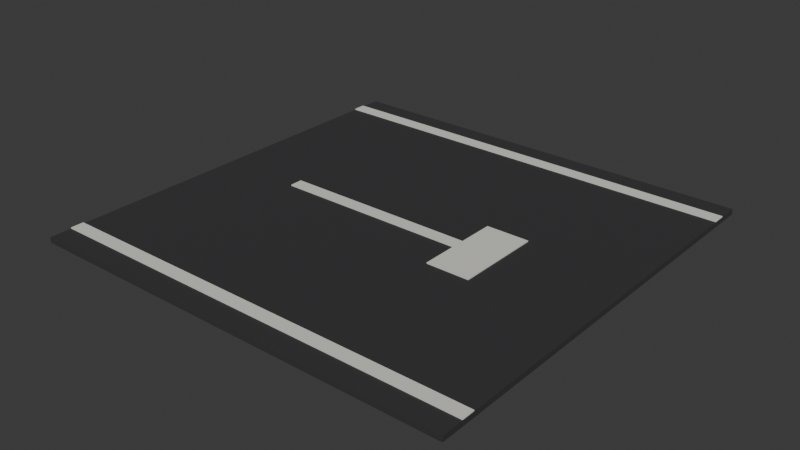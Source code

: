 # Source: drive-lane.blend  (saved by Blender 5.2.44; exported with 4.5.12 LTS)
import bpy
from mathutils import Matrix  # noqa: F401  (used for matrix-valued properties, if any)

bpy.ops.wm.read_factory_settings(use_empty=True)
scene = bpy.context.scene
scene.name = 'Scene'

# ---- collections
col_collection = bpy.data.collections.new('Collection'); scene.collection.children.link(col_collection)

# ---- materials (node trees are filled in below, after node groups)
mat_asphalt = bpy.data.materials.new('asphalt')
mat_asphalt.diffuse_color = (0.0331, 0.0331, 0.0356, 1.0)
mat_paint = bpy.data.materials.new('paint')
mat_paint.diffuse_color = (0.7157, 0.7157, 0.6445, 1.0)

# ---- material node trees
mat_asphalt.use_nodes = True; mat_asphalt.node_tree.nodes.clear()
_N = mat_asphalt.node_tree.nodes; _L = mat_asphalt.node_tree.links
n0 = _N.new('ShaderNodeBsdfPrincipled'); n0.name = 'Principled BSDF'; n0.location = (-200, 100)
n0.inputs[0].default_value = (0.0331, 0.0331, 0.0356, 1.0)
n0.inputs[2].default_value = 0.85
n0.inputs[10].default_value = 0.005
n1 = _N.new('ShaderNodeOutputMaterial'); n1.name = 'Material Output'; n1.location = (200, 100)
_L.new(n0.outputs[0], n1.inputs[0])
n1.is_active_output = True
mat_paint.use_nodes = True; mat_paint.node_tree.nodes.clear()
_N = mat_paint.node_tree.nodes; _L = mat_paint.node_tree.links
n0 = _N.new('ShaderNodeBsdfPrincipled'); n0.name = 'Principled BSDF'; n0.location = (-200, 100)
n0.inputs[0].default_value = (0.7157, 0.7157, 0.6445, 1.0)
n0.inputs[2].default_value = 0.85
n0.inputs[10].default_value = 0.005
n1 = _N.new('ShaderNodeOutputMaterial'); n1.name = 'Material Output'; n1.location = (200, 100)
_L.new(n0.outputs[0], n1.inputs[0])
n1.is_active_output = True

# ---- world
world_world = bpy.data.worlds.new('World'); scene.world = world_world
world_world.use_nodes = True; world_world.node_tree.nodes.clear()
_N = world_world.node_tree.nodes; _L = world_world.node_tree.links
n0 = _N.new('ShaderNodeOutputWorld'); n0.name = 'World Output'; n0.location = (200, 100)
n1 = _N.new('ShaderNodeBackground'); n1.name = 'Background'; n1.location = (-200, 100)
n1.inputs[0].default_value = (0.05088, 0.05088, 0.05088, 1.0)
_L.new(n1.outputs[0], n0.inputs[0])
n0.is_active_output = True
world_world.color = (0.05088, 0.05088, 0.05088)
world_world.sun_shadow_jitter_overblur = 0.0

# ---- meshes
me_asphalt = bpy.data.meshes.new('asphalt')
me_asphalt.from_pydata([(-2.0, -2.0, 0.0), (2.0, -2.0, 0.0), (2.0, 2.0, 0.0), (-2.0, 2.0, 0.0), (-2.0, -2.0, 0.05), (2.0, -2.0, 0.05), (2.0, 2.0, 0.05), (-2.0, 2.0, 0.05), (-2.0, -1.8, 0.05), (2.0, -1.8, 0.05), (2.0, -1.68, 0.05), (-2.0, -1.68, 0.05), (-2.0, -1.8, 0.06), (2.0, -1.8, 0.06), (2.0, -1.68, 0.06), (-2.0, -1.68, 0.06), (-2.0, 1.68, 0.05), (2.0, 1.68, 0.05), (2.0, 1.8, 0.05), (-2.0, 1.8, 0.05), (-2.0, 1.68, 0.06), (2.0, 1.68, 0.06), (2.0, 1.8, 0.06), (-2.0, 1.8, 0.06), (-1.2, -0.06, 0.05), (0.6, -0.06, 0.05), (0.6, 0.06, 0.05), (-1.2, 0.06, 0.05), (-1.2, -0.06, 0.06), (0.6, -0.06, 0.06), (0.6, 0.06, 0.06), (-1.2, 0.06, 0.06), (0.6, -0.4, 0.05), (1.0, -0.4, 0.05), (1.0, 0.4, 0.05), (0.6, 0.4, 0.05), (0.6, -0.4, 0.06), (1.0, -0.4, 0.06), (1.0, 0.4, 0.06), (0.6, 0.4, 0.06)], [], [(0, 3, 2, 1), (4, 5, 6, 7), (0, 1, 5, 4), (1, 2, 6, 5), (2, 3, 7, 6), (3, 0, 4, 7), (8, 11, 10, 9), (12, 13, 14, 15), (8, 9, 13, 12), (9, 10, 14, 13), (10, 11, 15, 14), (11, 8, 12, 15), (16, 19, 18, 17), (20, 21, 22, 23), (16, 17, 21, 20), (17, 18, 22, 21), (18, 19, 23, 22), (19, 16, 20, 23), (24, 27, 26, 25), (28, 29, 30, 31), (24, 25, 29, 28), (25, 26, 30, 29), (26, 27, 31, 30), (27, 24, 28, 31), (32, 35, 34, 33), (36, 37, 38, 39), (32, 33, 37, 36), (33, 34, 38, 37), (34, 35, 39, 38), (35, 32, 36, 39)])
me_asphalt.polygons.foreach_set('material_index', [0, 0, 0, 0, 0, 0, 1, 1, 1, 1, 1, 1, 1, 1, 1, 1, 1, 1, 1, 1, 1, 1, 1, 1, 1, 1, 1, 1, 1, 1])
me_asphalt.materials.append(mat_asphalt)
me_asphalt.materials.append(mat_paint)
me_asphalt.update()

# ---- objects
ob_drive_lane = bpy.data.objects.new('drive-lane', me_asphalt)

# ---- transforms, parenting, visibility, modifiers, constraints
ob_drive_lane.location = (0.0, 0.0, 0.0)

# ---- collection membership
col_collection.objects.link(ob_drive_lane)

# ---- scene / render settings (as saved in the file)
scene.frame_start = 1; scene.frame_end = 250; scene.frame_set(1)
scene.render.engine = 'BLENDER_EEVEE_NEXT'
scene.render.bake_bias = 0.0
scene.render.bake_samples = 0
scene.render.compositor_device = 'GPU'
scene.eevee.use_volume_custom_range = False
scene.eevee.fast_gi_thickness_near = 0.1
scene.eevee.fast_gi_thickness_far = 0.0
scene.eevee.ray_tracing_options.screen_trace_thickness = 0.1
bpy.context.view_layer.update()

# ---- added for rendering (the .blend has no active camera and no usable light): camera, sun
cam_auto = bpy.data.cameras.new('AutoCamera')
cam_auto.lens = 50.0
cam_auto.sensor_width = 36.0
cam_auto.clip_end = 1000.0
ob_auto_camera = bpy.data.objects.new('AutoCamera', cam_auto)
scene.collection.objects.link(ob_auto_camera)
ob_auto_camera.location = (5.23415, -6.28099, 4.21732)
ob_auto_camera.rotation_euler = (1.09748, -7.21219e-08, 0.694738)
scene.camera = ob_auto_camera
light_auto_sun = bpy.data.lights.new('AutoSun', 'SUN')
light_auto_sun.energy = 3.0
light_auto_sun.angle = 0.0523599
ob_auto_sun = bpy.data.objects.new('AutoSun', light_auto_sun)
scene.collection.objects.link(ob_auto_sun)
ob_auto_sun.rotation_euler = (0.872665, 0.174533, 0.523599)
bpy.context.view_layer.update()
